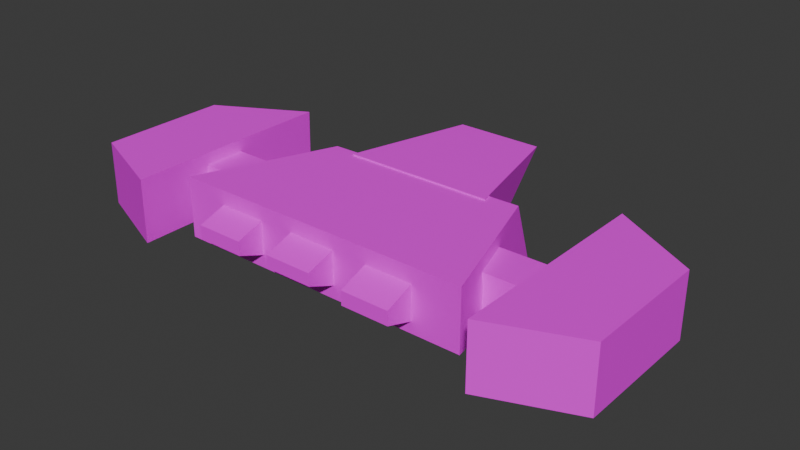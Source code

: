 # Source: Cube_d5.blend  (saved by Blender 4.2.66; exported with 4.5.12 LTS)
import bpy
from mathutils import Matrix  # noqa: F401  (used for matrix-valued properties, if any)

bpy.ops.wm.read_factory_settings(use_empty=True)
scene = bpy.context.scene
scene.name = 'Scene'

# ---- collections
col_collection = bpy.data.collections.new('Collection'); scene.collection.children.link(col_collection)

# ---- materials (node trees are filled in below, after node groups)
mat_fast_sub_texture = bpy.data.materials.new('fast_sub_texture')
mat_fast_sub_texture.surface_render_method = 'BLENDED'
mat_fast_sub_texture.blend_method = 'BLEND'
mat_fast_sub_texture.use_transparency_overlap = False
mat_fast_sub_texture.show_transparent_back = False
mat_fast_sub_texture.diffuse_color = (1.0, 1.0, 1.0, 1.0)
mat_fast_sub_texture.roughness = 0.5528

# ---- material node trees
mat_fast_sub_texture.use_nodes = True; mat_fast_sub_texture.node_tree.nodes.clear()
_N = mat_fast_sub_texture.node_tree.nodes; _L = mat_fast_sub_texture.node_tree.links
n0 = _N.new('ShaderNodeBsdfPrincipled'); n0.name = 'Principled BSDF'; n0.location = (10, 300)
n0.inputs[2].default_value = 0.5528
n0.inputs[27].default_value = (0.0, 0.0, 0.0, 1.0)
n0.inputs[28].default_value = 1.0
n1 = _N.new('ShaderNodeOutputMaterial'); n1.name = 'Material Output'; n1.location = (300, 300)
n2 = _N.new('ShaderNodeNormalMap'); n2.name = 'Normal Map'; n2.location = (-300, -300)
n2.label = 'Normal/Map'
n2.inputs[0].default_value = 0.0
n3 = _N.new('ShaderNodeTexImage'); n3.name = 'Image Texture'; n3.location = (-300, 600)
n4 = _N.new('ShaderNodeTexImage'); n4.name = 'Image Texture.001'; n4.location = (-300, 0)
_L.new(n0.outputs[0], n1.inputs[0])
_L.new(n2.outputs[0], n0.inputs[5])
_L.new(n3.outputs[0], n0.inputs[0])
_L.new(n4.outputs[1], n0.inputs[4])
n1.is_active_output = True

# ---- world
world_world = bpy.data.worlds.new('World'); scene.world = world_world
world_world.use_nodes = True; world_world.node_tree.nodes.clear()
_N = world_world.node_tree.nodes; _L = world_world.node_tree.links
n0 = _N.new('ShaderNodeOutputWorld'); n0.name = 'World Output'; n0.location = (300, 300)
n1 = _N.new('ShaderNodeBackground'); n1.name = 'Background'; n1.location = (10, 300)
n1.inputs[0].default_value = (0.05088, 0.05088, 0.05088, 1.0)
_L.new(n1.outputs[0], n0.inputs[0])
n0.is_active_output = True
world_world.color = (0.05088, 0.05088, 0.05088)
world_world.sun_shadow_jitter_overblur = 0.0

# ---- meshes
me_scene_007 = bpy.data.meshes.new('Scene.007')
me_scene_007.from_pydata([(0.899, -1.066, -0.4029), (0.899, -1.871, 0.09445), (0.899, -1.871, -0.1385), (0.899, -1.066, 0.4029), (1.705, -1.871, 0.09445), (1.705, -1.871, -0.1385), (1.705, -1.066, 0.4029), (1.705, -1.066, -0.4029), (-0.4985, -1.066, -0.4029), (-0.4985, -1.871, 0.1385), (-0.4985, -1.871, -0.07242), (-0.4985, -1.066, 0.4029), (0.3072, -1.871, 0.1385), (0.3072, -1.871, -0.07242), (0.3072, -1.066, 0.4029), (0.3072, -1.066, -0.4029), (-1.896, -1.046, -0.4029), (-1.896, -1.852, 0.1385), (-1.896, -1.852, -0.09445), (-1.896, -1.046, 0.4029), (-1.09, -1.852, 0.1385), (-1.09, -1.852, -0.09445), (-1.09, -1.046, 0.4029), (-1.09, -1.046, -0.4029), (2.514, -1.389, 0.5391), (-1.708, 0.9095, 0.5391), (1.762, 0.9627, 0.5391), (-2.636, -1.389, 0.5391), (2.514, -1.389, -0.4849), (-1.708, 1.373, -0.8797), (-2.636, -1.389, -0.4849), (1.762, 1.426, -0.8797), (-0.6836, 1.907, -0.5101), (-1.266, 0.7911, 0.5643), (-1.266, 0.7911, -0.5101), (-0.6836, 2.889, 0.5643), (1.293, 0.7911, 0.5643), (1.293, 0.7911, -0.5101), (0.7947, 2.889, 0.5643), (0.7947, 1.907, -0.5101), (2.028, 0.07542, -0.3734), (2.028, -0.6417, 0.3438), (2.028, -0.6417, -0.3734), (2.028, 0.07542, 0.3438), (3.225, -0.6417, 0.3438), (3.225, -0.6417, -0.3734), (3.225, 0.07542, 0.3438), (3.225, 0.07542, -0.3734), (-3.195, 0.07542, -0.3734), (-3.195, -0.6417, 0.3438), (-3.195, -0.6417, -0.3734), (-3.195, 0.07542, 0.3438), (-2.014, -0.6417, 0.3438), (-2.014, -0.6417, -0.3734), (-2.014, 0.07542, 0.3438), (-2.014, 0.07542, -0.3734), (3.048, 1.654, -0.5148), (3.048, -1.98, 0.5633), (3.048, -1.98, -0.5148), (3.048, 1.654, 0.5633), (4.515, -1.401, 0.5633), (4.515, -1.401, -0.5148), (4.515, 0.7908, 0.5633), (4.515, 0.7908, -0.5148), (-3.08, 1.68, 0.5526), (-3.095, -1.953, -0.5253), (-3.08, -1.953, 0.5526), (-3.095, 1.68, -0.5253), (-4.561, -1.374, -0.504), (-4.546, -1.374, 0.5739), (-4.561, 0.8178, -0.504), (-4.546, 0.8178, 0.5739)], [], [(0, 2, 1), (0, 1, 3), (2, 5, 4), (2, 4, 1), (5, 7, 6), (5, 6, 4), (7, 0, 3), (7, 3, 6), (3, 1, 4), (3, 4, 6), (7, 5, 2), (7, 2, 0), (8, 10, 9), (8, 9, 11), (10, 13, 12), (10, 12, 9), (13, 15, 14), (13, 14, 12), (15, 8, 11), (15, 11, 14), (11, 9, 12), (11, 12, 14), (15, 13, 10), (15, 10, 8), (16, 18, 17), (16, 17, 19), (18, 21, 20), (18, 20, 17), (21, 23, 22), (21, 22, 20), (23, 16, 19), (23, 19, 22), (19, 17, 20), (19, 20, 22), (23, 21, 18), (23, 18, 16), (24, 26, 25), (24, 25, 27), (28, 30, 29), (28, 29, 31), (24, 28, 31), (24, 31, 26), (26, 31, 29), (26, 29, 25), (25, 29, 30), (25, 30, 27), (28, 24, 27), (28, 27, 30), (32, 34, 33), (32, 33, 35), (34, 37, 36), (34, 36, 33), (37, 39, 38), (37, 38, 36), (39, 32, 35), (39, 35, 38), (35, 33, 36), (35, 36, 38), (39, 37, 34), (39, 34, 32), (40, 42, 41), (40, 41, 43), (42, 45, 44), (42, 44, 41), (45, 47, 46), (45, 46, 44), (47, 40, 43), (47, 43, 46), (43, 41, 44), (43, 44, 46), (47, 45, 42), (47, 42, 40), (48, 50, 49), (48, 49, 51), (50, 53, 52), (50, 52, 49), (53, 55, 54), (53, 54, 52), (55, 48, 51), (55, 51, 54), (51, 49, 52), (51, 52, 54), (55, 53, 50), (55, 50, 48), (56, 58, 57), (56, 57, 59), (58, 61, 60), (58, 60, 57), (61, 63, 62), (61, 62, 60), (63, 56, 59), (63, 59, 62), (59, 57, 60), (59, 60, 62), (63, 61, 58), (63, 58, 56), (64, 66, 65), (64, 65, 67), (66, 69, 68), (66, 68, 65), (69, 71, 70), (69, 70, 68), (71, 64, 67), (71, 67, 70), (67, 65, 68), (67, 68, 70), (71, 69, 66), (71, 66, 64)])
me_scene_007.polygons.foreach_set('use_smooth', [True] * 108)
_k = set([(0, 2), (0, 3), (0, 7), (1, 2), (1, 3), (1, 4), (2, 5), (3, 6), (4, 5), (4, 6), (5, 7), (6, 7), (8, 10), (8, 11), (8, 15), (9, 10), (9, 11), (9, 12), (10, 13), (11, 14), (12, 13), (12, 14), (13, 15), (14, 15), (16, 18), (16, 19), (16, 23), (17, 18), (17, 19), (17, 20), (18, 21), (19, 22), (20, 21), (20, 22), (21, 23), (22, 23), (24, 26), (24, 27), (24, 28), (25, 26), (25, 27), (25, 29), (26, 31), (27, 30), (28, 30), (28, 31), (29, 30), (29, 31), (32, 34), (32, 35), (32, 39), (33, 34), (33, 35), (33, 36), (34, 37), (35, 38), (36, 37), (36, 38), (37, 39), (38, 39), (40, 42), (40, 43), (40, 47), (41, 42), (41, 43), (41, 44), (42, 45), (43, 46), (44, 45), (44, 46), (45, 47), (46, 47), (48, 50), (48, 51), (48, 55), (49, 50), (49, 51), (49, 52), (50, 53), (51, 54), (52, 53), (52, 54), (53, 55), (54, 55), (56, 58), (56, 59), (56, 63), (57, 58), (57, 59), (57, 60), (58, 61), (59, 62), (60, 61), (60, 62), (61, 63), (62, 63), (64, 66), (64, 67), (64, 71), (65, 66), (65, 67), (65, 68), (66, 69), (67, 70), (68, 69), (68, 70), (69, 71), (70, 71)])
me_scene_007.attributes.new('sharp_edge', 'BOOLEAN', 'EDGE').data.foreach_set('value', [ (min(e.vertices), max(e.vertices)) in _k for e in me_scene_007.edges])
_uv = me_scene_007.uv_layers.new(name='UVSet0')
_uv.uv.foreach_set('vector', [0.8485, 0.9778, 0.7799, 0.9552, 0.7799, 0.9354, 0.8485, 0.9778, 0.7799, 0.9354, 0.8485, 0.909, 0.5541, 0.7713, 0.5541, 0.8401, 0.5342, 0.8401, 0.5541, 0.7713, 0.5342, 0.8401, 0.5342, 0.7713, 0.9647, 0.1151, 0.8961, 0.1376, 0.8961, 0.06879, 0.9647, 0.1151, 0.8961, 0.06879, 0.9647, 0.09519, 0.9648, 5.388e-06, 0.9648, 0.06879, 0.8961, 0.06879, 0.9648, 5.388e-06, 0.8961, 0.06879, 0.8961, -2.864e-11, 0.9407, 0.447, 0.9407, 0.5183, 0.8719, 0.5183, 0.9407, 0.447, 0.8719, 0.5183, 0.8719, 0.447, 0.09192, 0.9455, 0.09192, 0.8743, 0.1607, 0.8743, 0.09192, 0.9455, 0.1607, 0.8743, 0.1607, 0.9455, 0.4106, 0.9863, 0.3421, 0.9581, 0.3421, 0.9401, 0.4106, 0.9863, 0.3421, 0.9401, 0.4106, 0.9175, 0.6731, 0.8372, 0.6731, 0.906, 0.6551, 0.906, 0.6731, 0.8372, 0.6551, 0.906, 0.6551, 0.8372, 0.9647, 0.1782, 0.8961, 0.2063, 0.8961, 0.1376, 0.9647, 0.1782, 0.8961, 0.1376, 0.9647, 0.1602, 0.7542, 0.8766, 0.7542, 0.9454, 0.6855, 0.9454, 0.7542, 0.8766, 0.6855, 0.9454, 0.6855, 0.8766, 0.06879, 0.8746, 0.06879, 0.9455, -3.487e-09, 0.9455, 0.06879, 0.8746, -3.487e-09, 0.9455, -9.574e-10, 0.8746, 0.373, 0.7158, 0.373, 0.6439, 0.4418, 0.6439, 0.373, 0.7158, 0.4418, 0.6439, 0.4418, 0.7158, 0.9405, 1.0, 0.8719, 0.9737, 0.8719, 0.9538, 0.9405, 1.0, 0.8719, 0.9538, 0.9405, 0.9312, 0.675, 0.7684, 0.675, 0.8372, 0.6551, 0.8372, 0.675, 0.7684, 0.6551, 0.8372, 0.6551, 0.7684, 0.5108, 0.939, 0.4422, 0.9653, 0.4422, 0.8965, 0.5108, 0.939, 0.4422, 0.8965, 0.5108, 0.9191, 0.6318, 0.8936, 0.6318, 0.9624, 0.5631, 0.9624, 0.6318, 0.8936, 0.5631, 0.9624, 0.5631, 0.8936, 0.2295, 0.8743, 0.2295, 0.9452, 0.1607, 0.9452, 0.2295, 0.8743, 0.1607, 0.9452, 0.1607, 0.8743, 0.7799, 0.909, 0.7799, 0.8373, 0.8487, 0.8373, 0.7799, 0.909, 0.8487, 0.8373, 0.8487, 0.909, 0.4422, 0.4396, 0.2427, 0.3754, 0.2472, 0.07925, 0.4422, 0.4396, 0.2472, 0.07925, 0.4422, 8.381e-09, 8.528e-09, 0.4396, 0.0, 0.0, 0.2382, 0.07921, 8.528e-09, 0.4396, 0.2382, 0.07921, 0.2427, 0.3754, 0.4422, 0.5268, 0.5296, 0.5271, 0.5631, 0.7713, 0.4422, 0.5268, 0.5631, 0.7713, 0.4422, 0.7314, 0.373, 0.7358, 0.2503, 0.7359, 0.2503, 0.4397, 0.373, 0.7358, 0.2503, 0.4397, 0.373, 0.4396, 0.6841, 0.7287, 0.5631, 0.7684, 0.5967, 0.527, 0.6841, 0.7287, 0.5967, 0.527, 0.6841, 0.5268, 0.6925, 0.2185, 0.7799, 0.2185, 0.7799, 0.6581, 0.6925, 0.2185, 0.7799, 0.6581, 0.6925, 0.6581, 0.8042, 0.09906, 0.8044, 0.0001003, 0.8961, 8.939e-09, 0.8042, 0.09906, 0.8961, 8.939e-09, 0.8961, 0.1826, 0.3421, 0.7359, 0.3421, 0.9544, 0.2503, 0.9544, 0.3421, 0.7359, 0.2503, 0.9544, 0.2503, 0.7359, 0.4338, 0.7362, 0.4341, 0.834, 0.3421, 0.9175, 0.4338, 0.7362, 0.3421, 0.9175, 0.3421, 0.7359, 0.9601, 0.2187, 0.9601, 0.3449, 0.8719, 0.3447, 0.9601, 0.2187, 0.8719, 0.3447, 0.8719, 0.2185, 0.4422, 0.04978, 0.6202, 5.192e-09, 0.6202, 0.2185, 0.4422, 0.04978, 0.6202, 0.2185, 0.4422, 0.176, 0.7799, 0.834, 0.6855, 0.8766, 0.6855, 0.6581, 0.7799, 0.834, 0.6855, 0.6581, 0.7799, 0.7078, 0.9938, 0.7908, 0.9328, 0.7909, 0.9328, 0.7296, 0.9938, 0.7908, 0.9328, 0.7296, 0.9938, 0.7296, 0.4342, 0.4396, 0.4342, 0.5417, 0.373, 0.5417, 0.4342, 0.4396, 0.373, 0.5417, 0.373, 0.4396, 0.9937, 0.4061, 0.9326, 0.4061, 0.9326, 0.3449, 0.9937, 0.4061, 0.9326, 0.3449, 0.9937, 0.3449, 0.4342, 0.5417, 0.4342, 0.6439, 0.373, 0.6438, 0.4342, 0.5417, 0.373, 0.6438, 0.373, 0.5417, 0.1838, 0.747, 0.2447, 0.747, 0.2447, 0.8491, 0.1838, 0.747, 0.2447, 0.8491, 0.1838, 0.8491, 0.9326, 0.447, 0.8719, 0.447, 0.8719, 0.3449, 0.9326, 0.447, 0.8719, 0.3449, 0.9326, 0.3449, 0.9941, 0.69, 0.9331, 0.6901, 0.9331, 0.6288, 0.9941, 0.69, 0.9331, 0.6288, 0.9941, 0.6288, 0.8719, 0.6288, 0.8719, 0.528, 0.9332, 0.528, 0.8719, 0.6288, 0.9332, 0.528, 0.9332, 0.6288, 0.9937, 0.8917, 0.9326, 0.8916, 0.9326, 0.8304, 0.9937, 0.8917, 0.9326, 0.8304, 0.9937, 0.8305, 0.9331, 0.6288, 0.9331, 0.7296, 0.8719, 0.7296, 0.9331, 0.6288, 0.8719, 0.7296, 0.8719, 0.6288, 0.8719, 0.7296, 0.9328, 0.7296, 0.9328, 0.8304, 0.8719, 0.7296, 0.9328, 0.8304, 0.8719, 0.8304, 0.9326, 0.9312, 0.8719, 0.9312, 0.8719, 0.8304, 0.9326, 0.9312, 0.8719, 0.8304, 0.9326, 0.8304, 0.8719, 0.5281, 0.8719, 0.8373, 0.7799, 0.8372, 0.8719, 0.5281, 0.7799, 0.8372, 0.7799, 0.528, 0.4422, 0.8965, 0.4422, 0.7713, 0.5342, 0.7713, 0.4422, 0.8965, 0.5342, 0.7713, 0.5342, 0.8965, 0.6202, 0.1868, 0.6202, 9.575e-05, 0.7122, 4.907e-09, 0.6202, 0.1868, 0.7122, 4.907e-09, 0.7122, 0.1867, 0.1838, 0.7493, 0.1838, 0.8743, 0.09192, 0.8721, 0.1838, 0.7493, 0.09192, 0.8721, 0.09192, 0.747, 0.5673, 0.2185, 0.5673, 0.5268, 0.4422, 0.4776, 0.5673, 0.2185, 0.4422, 0.4776, 0.4422, 0.2917, 1.969e-08, 0.674, 2.802e-08, 0.4886, 0.1252, 0.4396, 1.969e-08, 0.674, 0.1252, 0.4396, 0.1252, 0.747, 0.8719, 0.2185, 0.8719, 0.528, 0.7799, 0.528, 0.8719, 0.2185, 0.7799, 0.528, 0.7799, 0.2185, 0.5631, 0.8936, 0.5631, 0.7684, 0.6551, 0.7684, 0.5631, 0.8936, 0.6551, 0.7684, 0.6551, 0.8936, 0.7122, 0.1865, 0.7122, -2.508e-09, 0.8042, 0.0001497, 0.7122, 0.1865, 0.8042, 0.0001497, 0.8042, 0.1866, 0.09192, 0.747, 0.09192, 0.8724, -1.34e-08, 0.8746, 0.09192, 0.747, -1.34e-08, 0.8746, 7.555e-09, 0.7492, 0.1252, 0.747, 0.1252, 0.4396, 0.2503, 0.4884, 0.1252, 0.747, 0.2503, 0.4884, 0.2503, 0.6738, 0.6925, 0.2915, 0.6925, 0.4775, 0.5673, 0.5268, 0.6925, 0.2915, 0.5673, 0.5268, 0.5673, 0.2185])
me_scene_007.materials.append(mat_fast_sub_texture)
me_scene_007.update()
me_scene_007.normals_split_custom_set([tuple(v) for v in zip(*[iter([-1.0, 0.0, 0.0, -1.0, 0.0, 0.0, -1.0, 0.0, 0.0, -1.0, 0.0, 0.0, -1.0, 0.0, 0.0, -1.0, 0.0, 0.0, 0.0, -1.0, 0.0, 0.0, -1.0, 0.0, 0.0, -1.0, 0.0, 0.0, -1.0, 0.0, 0.0, -1.0, 0.0, 0.0, -1.0, 0.0, 1.0, 0.0, 0.0, 1.0, 0.0, 0.0, 1.0, 0.0, 0.0, 1.0, 0.0, 0.0, 1.0, 0.0, 0.0, 1.0, 0.0, 0.0, 0.0, 1.0, 1.836e-07, 0.0, 1.0, 3.672e-07, 0.0, 1.0, 1.836e-07, 0.0, 1.0, 1.836e-07, 0.0, 1.0, 1.836e-07, 0.0, 1.0, 0.0, 0.0, -0.3575, 0.9339, 0.0, -0.3575, 0.9339, 0.0, -0.3575, 0.9339, 0.0, -0.3575, 0.9339, 0.0, -0.3575, 0.9339, 0.0, -0.3575, 0.9339, 0.0, -0.3117, -0.9502, 0.0, -0.3117, -0.9502, 0.0, -0.3117, -0.9502, 0.0, -0.3117, -0.9502, 0.0, -0.3117, -0.9502, 0.0, -0.3117, -0.9502, -1.0, -2.203e-08, 0.0, -1.0, -3.507e-07, 0.0, -1.0, -1.598e-07, 0.0, -1.0, -2.203e-08, 0.0, -1.0, -1.598e-07, 0.0, -1.0, 4.59e-08, 0.0, 0.0, -1.0, 0.0, 0.0, -1.0, 0.0, 0.0, -1.0, 0.0, 0.0, -1.0, 0.0, 0.0, -1.0, 0.0, 0.0, -1.0, 0.0, 1.0, 0.0, 0.0, 1.0, 0.0, 0.0, 1.0, 0.0, 0.0, 1.0, 0.0, 0.0, 1.0, 0.0, 0.0, 1.0, 0.0, 0.0, 0.0, 1.0, 1.836e-07, 0.0, 1.0, 3.672e-07, 0.0, 1.0, 1.836e-07, 0.0, 1.0, 1.836e-07, 0.0, 1.0, 1.836e-07, 0.0, 1.0, 0.0, 0.0, -0.3117, 0.9502, 0.0, -0.3117, 0.9502, 0.0, -0.3117, 0.9502, 0.0, -0.3117, 0.9502, 0.0, -0.3117, 0.9502, 0.0, -0.3117, 0.9502, 0.0, -0.3794, -0.9252, 0.0, -0.3794, -0.9252, 0.0, -0.3794, -0.9252, 0.0, -0.3794, -0.9252, 0.0, -0.3794, -0.9252, 0.0, -0.3794, -0.9252, -1.0, -5.954e-08, 0.0, -1.0, -3.175e-07, 0.0, -1.0, -1.647e-07, 0.0, -1.0, -5.954e-08, 0.0, -1.0, -1.647e-07, 0.0, -1.0, 0.0, 0.0, 0.0, -1.0, 0.0, 0.0, -1.0, 0.0, 0.0, -1.0, 0.0, 0.0, -1.0, 0.0, 0.0, -1.0, 0.0, 0.0, -1.0, 0.0, 1.0, 0.0, 0.0, 1.0, 0.0, 0.0, 1.0, 0.0, 0.0, 1.0, 0.0, 0.0, 1.0, 0.0, 0.0, 1.0, 0.0, 0.0, 0.0, 1.0, 9.18e-08, 0.0, 1.0, 0.0, 0.0, 1.0, 9.18e-08, 0.0, 1.0, 9.18e-08, 0.0, 1.0, 9.18e-08, 0.0, 1.0, 1.836e-07, 0.0, -0.3117, 0.9502, 0.0, -0.3117, 0.9502, 0.0, -0.3117, 0.9502, 0.0, -0.3117, 0.9502, 0.0, -0.3117, 0.9502, 0.0, -0.3117, 0.9502, 0.0, -0.3575, -0.9339, 0.0, -0.3575, -0.9339, 0.0, -0.3575, -0.9339, 0.0, -0.3575, -0.9339, 0.0, -0.3575, -0.9339, 0.0, -0.3575, -0.9339, -5.771e-09, -9.508e-08, 1.0, -9.542e-09, -1.064e-07, 1.0, -2.489e-09, -8.526e-08, 1.0, -5.771e-09, -9.508e-08, 1.0, -2.489e-09, -8.526e-08, 1.0, 0.0, -7.781e-08, 1.0, 0.0009927, -0.14, -0.9901, 0.0008721, -0.1402, -0.9901, 0.0009312, -0.1401, -0.9901, 0.0009927, -0.14, -0.9901, 0.0009312, -0.1401, -0.9901, 0.00088, -0.1402, -0.9901, 0.9577, 0.2829, 0.05367, 0.9576, 0.2829, 0.05367, 0.9576, 0.2829, 0.0537, 0.9577, 0.2829, 0.05367, 0.9576, 0.2829, 0.0537, 0.9576, 0.2829, 0.05368, -0.01458, 0.9505, 0.3105, -0.01458, 0.9505, 0.3105, -0.01458, 0.9505, 0.3105, -0.01458, 0.9505, 0.3105, -0.01458, 0.9505, 0.3105, -0.01458, 0.9505, 0.3105, -0.9351, 0.3481, 0.06606, -0.9351, 0.3481, 0.06605, -0.9351, 0.3481, 0.06604, -0.9351, 0.3481, 0.06606, -0.9351, 0.3481, 0.06604, -0.9351, 0.3481, 0.06605, 9.26e-08, -1.0, -5.131e-07, 9.26e-08, -1.0, -5.426e-07, 9.26e-08, -1.0, -3.359e-07, 9.26e-08, -1.0, -5.131e-07, 9.26e-08, -1.0, -3.359e-07, 9.26e-08, -1.0, -3.064e-07, -0.9289, 0.3368, -0.154, -0.9289, 0.3368, -0.154, -0.9289, 0.3368, -0.154, -0.9289, 0.3368, -0.154, -0.9289, 0.3368, -0.154, -0.9289, 0.3368, -0.154, 0.0, -1.0, -4.387e-08, 0.0, -1.0, -1.734e-07, 0.0, -1.0, -1.295e-07, 0.0, -1.0, -4.387e-08, 0.0, -1.0, -1.295e-07, 0.0, -1.0, 0.0, 0.9465, 0.2936, -0.1342, 0.9464, 0.2936, -0.1343, 0.9465, 0.2936, -0.1342, 0.9465, 0.2936, -0.1342, 0.9465, 0.2936, -0.1342, 0.9465, 0.2936, -0.1342, 0.0, 0.738, -0.6748, 0.0, 0.738, -0.6748, 0.0, 0.738, -0.6748, 0.0, 0.738, -0.6748, 0.0, 0.738, -0.6748, 0.0, 0.738, -0.6748, 0.0, -8.521e-08, 1.0, 0.0, -8.521e-08, 1.0, 0.0, -8.521e-08, 1.0, 0.0, -8.521e-08, 1.0, 0.0, -8.521e-08, 1.0, 0.0, -8.521e-08, 1.0, 0.0, 1.068e-07, -1.0, 0.0, 1.068e-07, -1.0, 0.0, 1.068e-07, -1.0, 0.0, 1.068e-07, -1.0, 0.0, 1.068e-07, -1.0, 0.0, 1.068e-07, -1.0, -1.0, -3.269e-09, 0.0, -1.0, 4.636e-07, 0.0, -1.0, -3.269e-09, 0.0, -1.0, -3.269e-09, 0.0, -1.0, -3.269e-09, 0.0, -1.0, -4.702e-07, 0.0, 0.0, -1.0, -1.39e-07, 0.0, -1.0, -1.39e-07, 0.0, -1.0, -1.39e-07, 0.0, -1.0, -1.39e-07, 0.0, -1.0, -1.39e-07, 0.0, -1.0, -1.39e-07, 1.0, -8.988e-08, 0.0, 1.0, 9.273e-07, 0.0, 1.0, -8.988e-08, 0.0, 1.0, -8.988e-08, 0.0, 1.0, -8.988e-08, 0.0, 1.0, -1.107e-06, 0.0, 0.0, 1.0, 8.685e-08, 0.0, 1.0, 8.685e-08, 0.0, 1.0, 8.685e-08, 0.0, 1.0, 8.685e-08, 0.0, 1.0, 8.685e-08, 0.0, 1.0, 8.685e-08, 0.0, -8.312e-08, 1.0, 0.0, -8.312e-08, 1.0, 0.0, -8.312e-08, 1.0, 0.0, -8.312e-08, 1.0, 0.0, -8.312e-08, 1.0, 0.0, -8.312e-08, 1.0, 0.0, 8.312e-08, -1.0, 0.0, 8.312e-08, -1.0, 0.0, 8.312e-08, -1.0, 0.0, 8.312e-08, -1.0, 0.0, 8.312e-08, -1.0, 0.0, 8.312e-08, -1.0, -1.0, -9.335e-08, 0.0, -1.0, -9.273e-07, 0.0, -1.0, -9.335e-08, 0.0, -1.0, -9.335e-08, 0.0, -1.0, -9.335e-08, 0.0, -1.0, 7.406e-07, 0.0, 0.0, -1.0, -1.408e-07, 0.0, -1.0, -1.408e-07, 0.0, -1.0, -1.408e-07, 0.0, -1.0, -1.408e-07, 0.0, -1.0, -1.408e-07, 0.0, -1.0, -1.408e-07, 1.0, -1.625e-09, 0.0, 1.0, -4.636e-07, 0.0, 1.0, -1.625e-09, 0.0, 1.0, -1.625e-09, 0.0, 1.0, -1.625e-09, 0.0, 1.0, 4.604e-07, 0.0, 0.0, 1.0, 7.652e-08, 0.0, 1.0, 8.8e-08, 0.0, 1.0, 8.189e-08, 0.0, 1.0, 7.652e-08, 0.0, 1.0, 8.189e-08, 0.0, 1.0, 7.04e-08, 0.0, -8.312e-08, 1.0, 0.0, -8.312e-08, 1.0, 0.0, -8.312e-08, 1.0, 0.0, -8.312e-08, 1.0, 0.0, -8.312e-08, 1.0, 0.0, -8.312e-08, 1.0, 0.0, 8.312e-08, -1.0, 0.0, 8.312e-08, -1.0, 0.0, 8.312e-08, -1.0, 0.0, 8.312e-08, -1.0, 0.0, 8.312e-08, -1.0, 0.0, 8.312e-08, -1.0, -1.0, 4.248e-08, 0.0, -1.0, 0.0, 0.0, -1.0, 9.551e-09, 0.0, -1.0, 4.248e-08, 0.0, -1.0, 9.551e-09, 0.0, -1.0, 5.203e-08, 0.0, 0.3676, -0.93, 0.0, 0.3676, -0.93, 0.0, 0.3676, -0.93, 0.0, 0.3676, -0.93, 0.0, 0.3676, -0.93, 0.0, 0.3676, -0.93, 0.0, 1.0, -2.566e-07, 0.0, 1.0, 4.037e-07, 0.0, 1.0, 1.326e-07, 0.0, 1.0, -2.566e-07, 0.0, 1.0, 1.326e-07, 0.0, 1.0, -5.276e-07, 0.0, 0.5071, 0.8619, 8.326e-08, 0.5071, 0.8619, 0.0, 0.5071, 0.8619, 4.675e-08, 0.5071, 0.8619, 8.326e-08, 0.5071, 0.8619, 4.675e-08, 0.5071, 0.8619, 1.3e-07, 3.742e-08, -8.884e-08, 1.0, -1.119e-08, -9.842e-08, 1.0, 8.439e-09, -9.455e-08, 1.0, 3.742e-08, -8.884e-08, 1.0, 8.439e-09, -9.455e-08, 1.0, 7.42e-08, -8.16e-08, 1.0, -5.157e-08, 9.453e-08, -1.0, -7.42e-08, 8.16e-08, -1.0, -6.22e-08, 8.845e-08, -1.0, -5.157e-08, 9.453e-08, -1.0, -6.22e-08, 8.845e-08, -1.0, -4.475e-08, 9.842e-08, -1.0, 0.9999, 2.446e-09, -0.01453, 0.9999, 0.0, -0.01453, 0.9999, 5.501e-10, -0.01453, 0.9999, 2.446e-09, -0.01453, 0.9999, 5.501e-10, -0.01453, 0.9999, 2.996e-09, -0.01453, -0.3676, -0.93, 0.005342, -0.3676, -0.93, 0.005342, -0.3676, -0.93, 0.005342, -0.3676, -0.93, 0.005342, -0.3676, -0.93, 0.005342, -0.3676, -0.93, 0.005342, -0.9999, 2.967e-07, 0.01453, -0.9999, -4.037e-07, 0.01453, -0.9999, -1.162e-07, 0.01453, -0.9999, 2.967e-07, 0.01453, -0.9999, -1.162e-07, 0.01453, -0.9999, 5.842e-07, 0.01453, -0.507, 0.8619, 0.00737, -0.507, 0.8619, 0.00737, -0.507, 0.8619, 0.00737, -0.507, 0.8619, 0.00737, -0.507, 0.8619, 0.00737, -0.507, 0.8619, 0.00737, -0.01453, 3.861e-07, -0.9999, -0.01453, 3.608e-07, -0.9999, -0.01453, 3.71e-07, -0.9999, -0.01453, 3.861e-07, -0.9999, -0.01453, 3.71e-07, -0.9999, -0.01453, 4.052e-07, -0.9999, 0.01453, -3.47e-07, 0.9999, 0.01453, -3.014e-07, 0.9999, 0.01453, -3.256e-07, 0.9999, 0.01453, -3.47e-07, 0.9999, 0.01453, -3.256e-07, 0.9999, 0.01453, -3.607e-07, 0.9999])] * 3)])

# ---- objects
ob_fast_sub = bpy.data.objects.new('Fast_Sub', me_scene_007)

# ---- transforms, parenting, visibility, modifiers, constraints
ob_fast_sub.location = (0.0, 0.0, 0.0)
ob_fast_sub.color = (0.8, 0.8, 0.8, 1.0)

# ---- collection membership
col_collection.objects.link(ob_fast_sub)

# ---- scene / render settings (as saved in the file)
scene.frame_start = 1; scene.frame_end = 250; scene.frame_set(1)
scene.render.engine = 'BLENDER_EEVEE_NEXT'
scene.render.fps = 25
bpy.context.view_layer.update()

# ---- added for rendering (the .blend has no active camera and no usable light): camera, sun
cam_auto = bpy.data.cameras.new('AutoCamera')
cam_auto.lens = 50.0
cam_auto.sensor_width = 36.0
cam_auto.clip_end = 1000.0
ob_auto_camera = bpy.data.objects.new('AutoCamera', cam_auto)
scene.collection.objects.link(ob_auto_camera)
ob_auto_camera.location = (9.60076, -11.0944, 7.54643)
ob_auto_camera.rotation_euler = (1.09748, -7.21219e-08, 0.694738)
scene.camera = ob_auto_camera
light_auto_sun = bpy.data.lights.new('AutoSun', 'SUN')
light_auto_sun.energy = 3.0
light_auto_sun.angle = 0.0523599
ob_auto_sun = bpy.data.objects.new('AutoSun', light_auto_sun)
scene.collection.objects.link(ob_auto_sun)
ob_auto_sun.rotation_euler = (0.872665, 0.174533, 0.523599)
bpy.context.view_layer.update()
